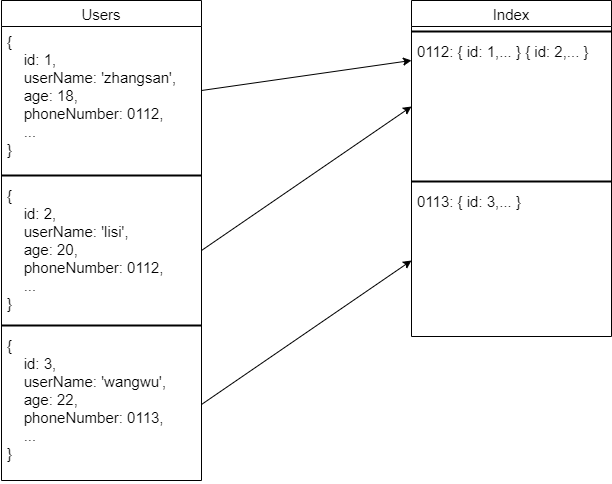

The diagram above was exported from draw.io. Its source (the exported page's mxGraphModel, read from the mxfile embedded in the PNG):
<mxGraphModel dx="1714" dy="941" grid="1" gridSize="10" guides="1" tooltips="1" connect="1" arrows="1" fold="1" page="1" pageScale="1" pageWidth="3300" pageHeight="4681" background="none" math="0" shadow="0">
  <root>
    <mxCell id="0" />
    <mxCell id="1" parent="0" />
    <mxCell id="17" value="Users" style="swimlane;fontStyle=0;childLayout=stackLayout;horizontal=1;startSize=26;fillColor=none;horizontalStack=0;resizeParent=1;resizeParentMax=0;resizeLast=0;collapsible=1;marginBottom=0;fontSize=15;" vertex="1" parent="1">
      <mxGeometry x="270" y="150" width="200" height="480" as="geometry" />
    </mxCell>
    <mxCell id="18" value="{&#10;    id: 1,&#10;    userName: 'zhangsan',&#10;    age: 18,&#10;    phoneNumber: 0112,&#10;    ...&#10;}" style="text;strokeColor=none;fillColor=none;align=left;verticalAlign=top;spacingLeft=4;spacingRight=4;overflow=hidden;rotatable=0;points=[[0,0.5],[1,0.5]];portConstraint=eastwest;fontSize=15;" vertex="1" parent="17">
      <mxGeometry y="26" width="200" height="144" as="geometry" />
    </mxCell>
    <mxCell id="21" value="" style="line;strokeWidth=2;html=1;fontSize=15;" vertex="1" parent="17">
      <mxGeometry y="170" width="200" height="10" as="geometry" />
    </mxCell>
    <mxCell id="19" value="{&#10;    id: 2,&#10;    userName: 'lisi',&#10;    age: 20,&#10;    phoneNumber: 0112,&#10;    ...&#10;}" style="text;strokeColor=none;fillColor=none;align=left;verticalAlign=top;spacingLeft=4;spacingRight=4;overflow=hidden;rotatable=0;points=[[0,0.5],[1,0.5]];portConstraint=eastwest;fontSize=15;" vertex="1" parent="17">
      <mxGeometry y="180" width="200" height="140" as="geometry" />
    </mxCell>
    <mxCell id="22" value="" style="line;strokeWidth=2;html=1;fontSize=15;" vertex="1" parent="17">
      <mxGeometry y="320" width="200" height="10" as="geometry" />
    </mxCell>
    <mxCell id="20" value="{&#10;    id: 3,&#10;    userName: 'wangwu',&#10;    age: 22,&#10;    phoneNumber: 0113,&#10;    ...&#10;}" style="text;strokeColor=none;fillColor=none;align=left;verticalAlign=top;spacingLeft=4;spacingRight=4;overflow=hidden;rotatable=0;points=[[0,0.5],[1,0.5]];portConstraint=eastwest;fontSize=15;" vertex="1" parent="17">
      <mxGeometry y="330" width="200" height="150" as="geometry" />
    </mxCell>
    <mxCell id="29" value="Index" style="swimlane;fontStyle=0;childLayout=stackLayout;horizontal=1;startSize=26;fillColor=none;horizontalStack=0;resizeParent=1;resizeParentMax=0;resizeLast=0;collapsible=1;marginBottom=0;fontSize=15;" vertex="1" parent="1">
      <mxGeometry x="680" y="150" width="200" height="336" as="geometry" />
    </mxCell>
    <mxCell id="31" value="" style="line;strokeWidth=2;html=1;fontSize=15;" vertex="1" parent="29">
      <mxGeometry y="26" width="200" height="10" as="geometry" />
    </mxCell>
    <mxCell id="32" value="0112: { id: 1,... } { id: 2,... }" style="text;strokeColor=none;fillColor=none;align=left;verticalAlign=top;spacingLeft=4;spacingRight=4;overflow=hidden;rotatable=0;points=[[0,0.5],[1,0.5]];portConstraint=eastwest;fontSize=15;" vertex="1" parent="29">
      <mxGeometry y="36" width="200" height="140" as="geometry" />
    </mxCell>
    <mxCell id="33" value="" style="line;strokeWidth=2;html=1;fontSize=15;" vertex="1" parent="29">
      <mxGeometry y="176" width="200" height="10" as="geometry" />
    </mxCell>
    <mxCell id="34" value="0113: { id: 3,... }" style="text;strokeColor=none;fillColor=none;align=left;verticalAlign=top;spacingLeft=4;spacingRight=4;overflow=hidden;rotatable=0;points=[[0,0.5],[1,0.5]];portConstraint=eastwest;fontSize=15;" vertex="1" parent="29">
      <mxGeometry y="186" width="200" height="150" as="geometry" />
    </mxCell>
    <mxCell id="35" value="" style="endArrow=classic;html=1;fontSize=15;entryX=0;entryY=0.171;entryDx=0;entryDy=0;entryPerimeter=0;" edge="1" parent="1" target="32">
      <mxGeometry width="50" height="50" relative="1" as="geometry">
        <mxPoint x="470" y="240" as="sourcePoint" />
        <mxPoint x="520" y="190" as="targetPoint" />
      </mxGeometry>
    </mxCell>
    <mxCell id="36" value="" style="endArrow=classic;html=1;fontSize=15;entryX=0;entryY=0.5;entryDx=0;entryDy=0;" edge="1" parent="1" target="32">
      <mxGeometry width="50" height="50" relative="1" as="geometry">
        <mxPoint x="470" y="400" as="sourcePoint" />
        <mxPoint x="520" y="350" as="targetPoint" />
      </mxGeometry>
    </mxCell>
    <mxCell id="37" value="" style="endArrow=classic;html=1;fontSize=15;entryX=0;entryY=0.5;entryDx=0;entryDy=0;" edge="1" parent="1">
      <mxGeometry width="50" height="50" relative="1" as="geometry">
        <mxPoint x="470" y="554" as="sourcePoint" />
        <mxPoint x="680" y="410" as="targetPoint" />
      </mxGeometry>
    </mxCell>
  </root>
</mxGraphModel>